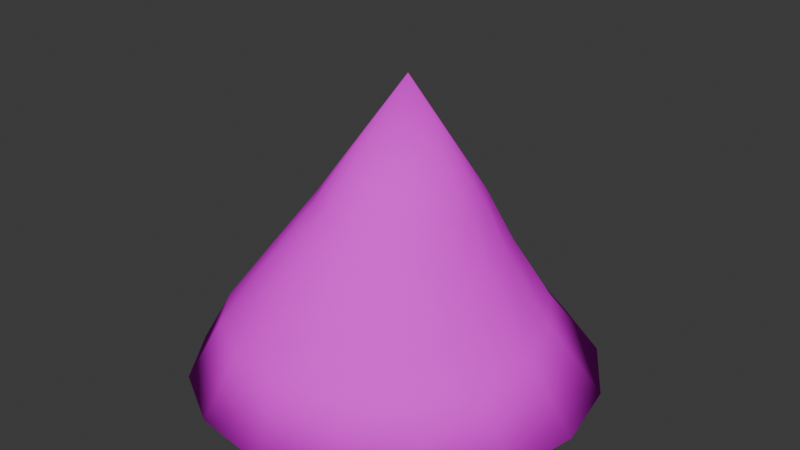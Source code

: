 # Source: tin_foil.blend  (saved by Blender 5.0.119; exported with 4.5.12 LTS)
import bpy
from mathutils import Matrix  # noqa: F401  (used for matrix-valued properties, if any)

bpy.ops.wm.read_factory_settings(use_empty=True)
scene = bpy.context.scene
scene.name = 'Scene'

# ---- collections
col_collection = bpy.data.collections.new('Collection'); scene.collection.children.link(col_collection)

# ---- images (referenced by path relative to the original .blend; pixels are not part of the script)
import os
ASSET_DIR = os.environ.get("B2B_ASSET_DIR", "")  # directory of the original .blend (textures are referenced by path, not embedded)
HERE = os.path.dirname(os.path.abspath(__file__))  # packed textures are extracted next to this script under _unpacked/

def load_image(name, relpath, width, height, colorspace="sRGB"):
    """Load a texture the original file referenced (path relative to the .blend, or extracted next to this script)."""
    p = next((c for c in (os.path.join(HERE, relpath), os.path.join(ASSET_DIR, relpath)) if relpath and os.path.exists(c)), "")
    if p:
        img = bpy.data.images.load(p, check_existing=True)
        img.name = name
    else:  # same state as the original file: an image datablock whose file is absent (Cycles renders it pink)
        img = bpy.data.images.new(name, width, height)
        img.source = "FILE"
        img.filepath = "//" + (relpath or name)
    img.colorspace_settings.name = colorspace
    return img
img_tin_foil_png = load_image('tin_foil.png', 'textures/tin_foil.png', 1024, 1024, 'sRGB')

# ---- materials (node trees are filled in below, after node groups)
mat_tinfoil = bpy.data.materials.new('TinFoil')
mat_tinfoil.alpha_threshold = 0.0
mat_tinfoil.use_backface_culling_lightprobe_volume = False
mat_tinfoil.roughness = 0.5
mat_tinfoil.line_color = (0.0, 0.0, 0.0, 1.0)
mat_blacks = bpy.data.materials.new('Blacks')

# ---- material node trees
mat_tinfoil.use_nodes = True; mat_tinfoil.node_tree.nodes.clear()
_N = mat_tinfoil.node_tree.nodes; _L = mat_tinfoil.node_tree.links
n0 = _N.new('ShaderNodeOutputMaterial'); n0.name = 'Material Output'; n0.location = (200, 100)
n1 = _N.new('ShaderNodeBsdfPrincipled'); n1.name = 'Principled BSDF'; n1.location = (-200, 100)
n1.inputs[13].default_value = 0.0
n2 = _N.new('ShaderNodeTexImage'); n2.name = 'Image Texture'; n2.location = (-490, 71)
n2.image = img_tin_foil_png
_L.new(n1.outputs[0], n0.inputs[0])
_L.new(n2.outputs[0], n1.inputs[0])
n0.is_active_output = True
mat_blacks.use_nodes = True; mat_blacks.node_tree.nodes.clear()
_N = mat_blacks.node_tree.nodes; _L = mat_blacks.node_tree.links
n0 = _N.new('ShaderNodeBsdfPrincipled'); n0.name = 'Principled BSDF'; n0.location = (-200, 100)
n0.inputs[0].default_value = (0.0, 0.0, 0.0, 1.0)
n0.inputs[13].default_value = 0.0
n1 = _N.new('ShaderNodeOutputMaterial'); n1.name = 'Material Output'; n1.location = (200, 100)
_L.new(n0.outputs[0], n1.inputs[0])
n1.is_active_output = True

# ---- world
world_world = bpy.data.worlds.new('World'); scene.world = world_world
world_world.use_nodes = True; world_world.node_tree.nodes.clear()
_N = world_world.node_tree.nodes; _L = world_world.node_tree.links
n0 = _N.new('ShaderNodeOutputWorld'); n0.name = 'World Output'; n0.location = (200, 100)
n1 = _N.new('ShaderNodeBackground'); n1.name = 'Background'; n1.location = (-200, 100)
n1.inputs[0].default_value = (0.05088, 0.05088, 0.05088, 1.0)
_L.new(n1.outputs[0], n0.inputs[0])
n0.is_active_output = True
world_world.color = (0.05088, 0.05088, 0.05088)
world_world.sun_shadow_jitter_overblur = 0.0

# ---- meshes
me_cone = bpy.data.meshes.new('Cone')
me_cone.from_pydata([(-0.01401, 1.073, 2.359), (0.3542, 1.054, 2.346), (0.6606, 0.8802, 2.329), (0.8596, 0.5803, 2.311), (0.9235, 0.2015, 2.299), (0.8448, -0.2003, 2.296), (0.6353, -0.5674, 2.304), (0.3245, -0.8486, 2.317), (-0.04254, -1.003, 2.332), (-0.4112, -1.005, 2.345), (-0.7247, -0.8492, 2.354), (-0.9337, -0.5528, 2.36), (-1.005, -0.1606, 2.364), (-0.9254, 0.2626, 2.367), (-0.7083, 0.6466, 2.369), (-0.3877, 0.9309, 2.366), (0.101, -0.02496, 4.004), (-0.04394, 1.47, 1.635), (0.4835, 1.426, 1.615), (0.924, 1.149, 1.591), (1.214, 0.6889, 1.57), (1.313, 0.1227, 1.56), (1.214, -0.4646, 1.57), (0.9241, -0.9926, 1.591), (0.4835, -1.393, 1.615), (-0.04407, -1.612, 1.635), (-0.5783, -1.619, 1.646), (-1.036, -1.401, 1.651), (-1.343, -0.9744, 1.652), (-1.451, -0.3881, 1.651), (-1.343, 0.2549, 1.652), (-1.036, 0.8397, 1.651), (-0.5782, 1.267, 1.646), (-0.02683, 1.93, 0.8105), (0.7339, 1.845, 0.7959), (1.372, 1.442, 0.7749), (1.797, 0.7969, 0.7588), (1.951, 0.01719, 0.7584), (1.812, -0.7784, 0.774), (1.393, -1.479, 0.7951), (0.7515, -1.992, 0.8102), (-0.01861, -2.252, 0.8135), (-0.7938, -2.223, 0.8119), (-1.452, -1.898, 0.8109), (-1.892, -1.31, 0.8103), (-2.046, -0.5296, 0.8103), (-1.893, 0.3245, 0.8108), (-1.454, 1.103, 0.8119), (-0.7973, 1.67, 0.8134), (-0.01282, 2.684, -0.1032), (1.016, 2.496, -0.1013), (1.887, 1.911, -0.1011), (2.467, 1.035, -0.1043), (2.673, 0.001215, -0.1037), (2.474, -1.032, -0.1005), (1.893, -1.908, -0.1017), (1.022, -2.504, -0.1036), (-0.007963, -2.752, -0.1052), (-1.039, -2.62, -0.1064), (-1.913, -2.119, -0.1071), (-2.498, -1.303, -0.1074), (-2.703, -0.2774, -0.1073), (-2.499, 0.8048, -0.107), (-1.915, 1.762, -0.1062), (-1.042, 2.427, -0.1049), (-0.01279, 2.51, -0.1033), (0.9516, 2.334, -0.1015), (1.768, 1.786, -0.1013), (2.311, 0.9642, -0.1043), (2.505, -0.004325, -0.1037), (2.318, -0.9727, -0.1008), (1.774, -1.794, -0.1019), (0.9567, -2.352, -0.1036), (-0.008239, -2.585, -0.1052), (-0.9742, -2.461, -0.1063), (-1.794, -1.991, -0.1069), (-2.342, -1.227, -0.1072), (-2.535, -0.2654, -0.1072), (-2.343, 0.7489, -0.1068), (-1.796, 1.646, -0.1061), (-0.9776, 2.269, -0.1049)], [], [(0, 16, 1), (1, 16, 2), (2, 16, 3), (3, 16, 4), (4, 16, 5), (5, 16, 6), (6, 16, 7), (7, 16, 8), (8, 16, 9), (9, 16, 10), (10, 16, 11), (11, 16, 12), (12, 16, 13), (13, 16, 14), (7, 8, 25, 24), (14, 16, 15), (15, 16, 0), (30, 31, 47, 46), (11, 12, 29, 28), (15, 0, 17, 32), (4, 5, 22, 21), (8, 9, 26, 25), (12, 13, 30, 29), (1, 2, 19, 18), (5, 6, 23, 22), (9, 10, 27, 26), (13, 14, 31, 30), (2, 3, 20, 19), (6, 7, 24, 23), (10, 11, 28, 27), (14, 15, 32, 31), (3, 4, 21, 20), (0, 1, 18, 17), (47, 48, 64, 63), (23, 24, 40, 39), (31, 32, 48, 47), (24, 25, 41, 40), (17, 18, 34, 33), (32, 17, 33, 48), (25, 26, 42, 41), (18, 19, 35, 34), (26, 27, 43, 42), (19, 20, 36, 35), (27, 28, 44, 43), (20, 21, 37, 36), (28, 29, 45, 44), (21, 22, 38, 37), (29, 30, 46, 45), (22, 23, 39, 38), (62, 63, 79, 78), (40, 41, 57, 56), (33, 34, 50, 49), (48, 33, 49, 64), (41, 42, 58, 57), (34, 35, 51, 50), (42, 43, 59, 58), (35, 36, 52, 51), (43, 44, 60, 59), (36, 37, 53, 52), (44, 45, 61, 60), (37, 38, 54, 53), (45, 46, 62, 61), (38, 39, 55, 54), (46, 47, 63, 62), (39, 40, 56, 55), (65, 66, 67, 68, 69, 70, 71, 72, 73, 74, 75, 76, 77, 78, 79, 80), (55, 56, 72, 71), (63, 64, 80, 79), (56, 57, 73, 72), (49, 50, 66, 65), (64, 49, 65, 80), (57, 58, 74, 73), (50, 51, 67, 66), (58, 59, 75, 74), (51, 52, 68, 67), (59, 60, 76, 75), (52, 53, 69, 68), (60, 61, 77, 76), (53, 54, 70, 69), (61, 62, 78, 77), (54, 55, 71, 70)])
me_cone.polygons.foreach_set('use_smooth', [True] * 81)
me_cone.polygons.foreach_set('material_index', [0, 0, 0, 0, 0, 0, 0, 0, 0, 0, 0, 0, 0, 0, 0, 0, 0, 0, 0, 0, 0, 0, 0, 0, 0, 0, 0, 0, 0, 0, 0, 0, 0, 0, 0, 0, 0, 0, 0, 0, 0, 0, 0, 0, 0, 0, 0, 0, 0, 0, 0, 0, 0, 0, 0, 0, 0, 0, 0, 0, 0, 0, 0, 0, 0, 1, 0, 0, 0, 0, 0, 0, 0, 0, 0, 0, 0, 0, 0, 0, 0])
_uv = me_cone.uv_layers.new(name='UVMap')
_uv.uv.foreach_set('vector', [0.5017, 0.7044, 0.5228, 1.007, 0.5694, 0.702, 0.5694, 0.702, 0.5228, 1.007, 0.6258, 0.6988, 0.6773, 0.6988, 0.5108, 1.007, 0.6221, 0.6955, 0.6221, 0.6955, 0.5108, 1.007, 0.5524, 0.6933, 0.5524, 0.6933, 0.5108, 1.007, 0.4785, 0.6928, 0.4785, 0.6928, 0.5108, 1.007, 0.411, 0.6942, 0.6211, 0.6942, 0.5228, 1.007, 0.564, 0.6967, 0.564, 0.6967, 0.5228, 1.007, 0.4964, 0.6994, 0.4964, 0.6994, 0.5228, 1.007, 0.4286, 0.7017, 0.4286, 0.7017, 0.5228, 1.007, 0.3709, 0.7034, 0.3591, 0.7034, 0.5108, 1.007, 0.4136, 0.7046, 0.4136, 0.7046, 0.5108, 1.007, 0.4858, 0.7054, 0.4858, 0.7054, 0.5108, 1.007, 0.5637, 0.7059, 0.5637, 0.7059, 0.5108, 1.007, 0.6343, 0.7061, 0.564, 0.6967, 0.4964, 0.6994, 0.4961, 0.5711, 0.5932, 0.5676, 0.3739, 0.7061, 0.5228, 1.007, 0.4329, 0.7057, 0.4329, 0.7057, 0.5228, 1.007, 0.5017, 0.7044, 0.5622, 0.5742, 0.6698, 0.5741, 0.7183, 0.4197, 0.575, 0.4195, 0.4136, 0.7046, 0.4858, 0.7054, 0.4439, 0.5742, 0.3361, 0.5742, 0.4329, 0.7057, 0.5017, 0.7044, 0.4962, 0.5711, 0.3979, 0.5732, 0.5524, 0.6933, 0.4785, 0.6928, 0.4299, 0.5592, 0.5379, 0.5574, 0.4964, 0.6994, 0.4286, 0.7017, 0.3979, 0.5732, 0.4961, 0.5711, 0.4858, 0.7054, 0.5637, 0.7059, 0.5622, 0.5742, 0.4439, 0.5742, 0.5694, 0.702, 0.6258, 0.6988, 0.6742, 0.5632, 0.5932, 0.5676, 0.4785, 0.6928, 0.411, 0.6942, 0.3327, 0.5632, 0.4299, 0.5592, 0.4286, 0.7017, 0.3709, 0.7034, 0.3137, 0.5741, 0.3979, 0.5732, 0.5637, 0.7059, 0.6343, 0.7061, 0.6698, 0.5741, 0.5622, 0.5742, 0.6773, 0.6988, 0.6221, 0.6955, 0.6421, 0.5592, 0.7266, 0.5632, 0.6211, 0.6942, 0.564, 0.6967, 0.5932, 0.5676, 0.6742, 0.5632, 0.3709, 0.3591, 0.3325, 0.4136, 0.2572, 0.3361, 0.3137, 0.2576, 0.3739, 0.7061, 0.4329, 0.7057, 0.3979, 0.5732, 0.3137, 0.5741, 0.6221, 0.6955, 0.5524, 0.6933, 0.5379, 0.5574, 0.6421, 0.5592, 0.5017, 0.7044, 0.5694, 0.702, 0.5932, 0.5676, 0.4962, 0.5711, 0.2368, 0.7183, 0.3576, 0.8226, 0.3125, 0.9618, 0.1519, 0.8396, 0.6742, 0.3327, 0.5932, 0.2591, 0.6425, 0.1489, 0.7606, 0.2433, 0.3137, 0.5741, 0.3979, 0.5732, 0.3576, 0.42, 0.2368, 0.4197, 0.5932, 0.5676, 0.4961, 0.5711, 0.5008, 0.42, 0.6425, 0.4194, 0.4962, 0.5711, 0.5932, 0.5676, 0.6393, 0.4168, 0.4993, 0.4195, 0.3979, 0.5732, 0.4962, 0.5711, 0.4993, 0.4195, 0.3576, 0.42, 0.4961, 0.5711, 0.3979, 0.5732, 0.3582, 0.4197, 0.5008, 0.42, 0.5932, 0.5676, 0.6742, 0.5632, 0.7566, 0.4129, 0.6393, 0.4168, 0.3979, 0.5732, 0.3137, 0.5741, 0.2372, 0.4196, 0.3582, 0.4197, 0.7266, 0.5632, 0.6421, 0.5592, 0.662, 0.41, 0.7807, 0.4129, 0.2576, 0.5741, 0.3361, 0.5742, 0.2743, 0.4195, 0.1661, 0.4196, 0.6421, 0.5592, 0.5379, 0.5574, 0.5185, 0.4099, 0.662, 0.41, 0.3361, 0.5742, 0.4439, 0.5742, 0.4179, 0.4195, 0.2743, 0.4195, 0.5379, 0.5574, 0.4299, 0.5592, 0.3721, 0.4128, 0.5185, 0.4099, 0.4439, 0.5742, 0.5622, 0.5742, 0.575, 0.4195, 0.4179, 0.4195, 0.4299, 0.5592, 0.3327, 0.5632, 0.2433, 0.4167, 0.3721, 0.4128, 0.04458, 0.6634, 0.1519, 0.8396, 0.1739, 0.8182, 0.07326, 0.6531, 0.6425, 0.4194, 0.5008, 0.42, 0.5028, 0.251, 0.6922, 0.2513, 0.4993, 0.4195, 0.6393, 0.4168, 0.6912, 0.2518, 0.5019, 0.2514, 0.3576, 0.42, 0.4993, 0.4195, 0.5019, 0.2514, 0.3125, 0.2511, 0.5008, 0.42, 0.3582, 0.4197, 0.3132, 0.2508, 0.5028, 0.251, 0.6393, 0.4168, 0.7566, 0.4129, 0.8514, 0.2518, 0.6912, 0.2518, 0.3582, 0.4197, 0.2372, 0.4196, 0.1523, 0.2507, 0.3132, 0.2508, 0.7807, 0.4129, 0.662, 0.41, 0.7057, 0.2512, 0.8669, 0.2518, 0.1661, 0.4196, 0.2743, 0.4195, 0.2756, 0.2506, 0.1256, 0.2507, 0.662, 0.41, 0.5185, 0.4099, 0.5156, 0.2513, 0.7057, 0.2512, 0.2743, 0.4195, 0.4179, 0.4195, 0.4643, 0.2506, 0.2756, 0.2506, 0.5185, 0.4099, 0.3721, 0.4128, 0.3255, 0.2519, 0.5156, 0.2513, 0.4179, 0.4195, 0.575, 0.4195, 0.6634, 0.2507, 0.4643, 0.2506, 0.3721, 0.4128, 0.2433, 0.4167, 0.1643, 0.2517, 0.3255, 0.2519, 0.575, 0.4195, 0.7183, 0.4197, 0.8396, 0.2509, 0.6634, 0.2507, 0.7606, 0.4167, 0.6425, 0.4194, 0.6922, 0.2513, 0.8525, 0.2517, 0.5019, 0.9771, 0.6793, 0.9447, 0.8295, 0.8438, 0.9295, 0.6927, 0.9651, 0.5145, 0.9307, 0.3364, 0.8305, 0.1853, 0.6803, 0.08257, 0.5027, 0.03982, 0.325, 0.06258, 0.1742, 0.149, 0.07343, 0.2897, 0.03797, 0.4665, 0.07326, 0.6531, 0.1739, 0.8182, 0.3244, 0.9328, 0.8525, 0.1643, 0.6922, 0.05469, 0.6803, 0.08257, 0.8305, 0.1853, 0.1519, 0.8396, 0.3125, 0.9618, 0.3244, 0.9328, 0.1739, 0.8182, 0.6922, 0.05469, 0.5028, 0.009082, 0.5027, 0.03982, 0.6803, 0.08257, 0.5019, 1.009, 0.6912, 0.9745, 0.6793, 0.9447, 0.5019, 0.9771, 0.3125, 0.9618, 0.5019, 1.009, 0.5019, 0.9771, 0.3244, 0.9328, 0.5028, 0.009082, 0.3132, 0.03336, 0.325, 0.06258, 0.5027, 0.03982, 0.6912, 0.9745, 0.8514, 0.8669, 0.8295, 0.8438, 0.6793, 0.9447, 0.3132, 0.03336, 0.1523, 0.1256, 0.1742, 0.149, 0.325, 0.06258, 0.8514, 0.8669, 0.9581, 0.7057, 0.9295, 0.6927, 0.8295, 0.8438, 0.1523, 0.1256, 0.04476, 0.2756, 0.07343, 0.2897, 0.1742, 0.149, 0.9581, 0.7057, 0.996, 0.5156, 0.9651, 0.5145, 0.9295, 0.6927, 0.04476, 0.2756, 0.00693, 0.4643, 0.03797, 0.4665, 0.07343, 0.2897, 0.996, 0.5156, 0.9594, 0.3255, 0.9307, 0.3364, 0.9651, 0.5145, 0.00693, 0.4643, 0.04458, 0.6634, 0.07326, 0.6531, 0.03797, 0.4665, 0.9594, 0.3255, 0.8525, 0.1643, 0.8305, 0.1853, 0.9307, 0.3364])
me_cone.materials.append(mat_tinfoil)
me_cone.materials.append(mat_blacks)
me_cone.update()

# ---- objects
ob_tinfoil = bpy.data.objects.new('TinFoil', me_cone)

# ---- transforms, parenting, visibility, modifiers, constraints
ob_tinfoil.location = (0.0, 0.0, 0.0)

# ---- collection membership
col_collection.objects.link(ob_tinfoil)

# ---- scene / render settings (as saved in the file)
scene.frame_start = 1; scene.frame_end = 250; scene.frame_set(1)
scene.render.engine = 'BLENDER_EEVEE_NEXT'
scene.render.bake_bias = 0.0
scene.render.bake_samples = 0
scene.cycles.sampling_pattern = 'TABULATED_SOBOL'
scene.eevee.use_volume_custom_range = False
bpy.context.view_layer.update()

# ---- added for rendering (the .blend has no active camera and no usable light): camera, sun
cam_auto = bpy.data.cameras.new('AutoCamera')
cam_auto.lens = 50.0
cam_auto.sensor_width = 36.0
cam_auto.clip_end = 1000.0
ob_auto_camera = bpy.data.objects.new('AutoCamera', cam_auto)
scene.collection.objects.link(ob_auto_camera)
ob_auto_camera.location = (8.01678, -9.6722, 8.3737)
ob_auto_camera.rotation_euler = (1.09748, -7.21219e-08, 0.694738)
scene.camera = ob_auto_camera
light_auto_sun = bpy.data.lights.new('AutoSun', 'SUN')
light_auto_sun.energy = 3.0
light_auto_sun.angle = 0.0523599
ob_auto_sun = bpy.data.objects.new('AutoSun', light_auto_sun)
scene.collection.objects.link(ob_auto_sun)
ob_auto_sun.rotation_euler = (0.872665, 0.174533, 0.523599)
bpy.context.view_layer.update()
